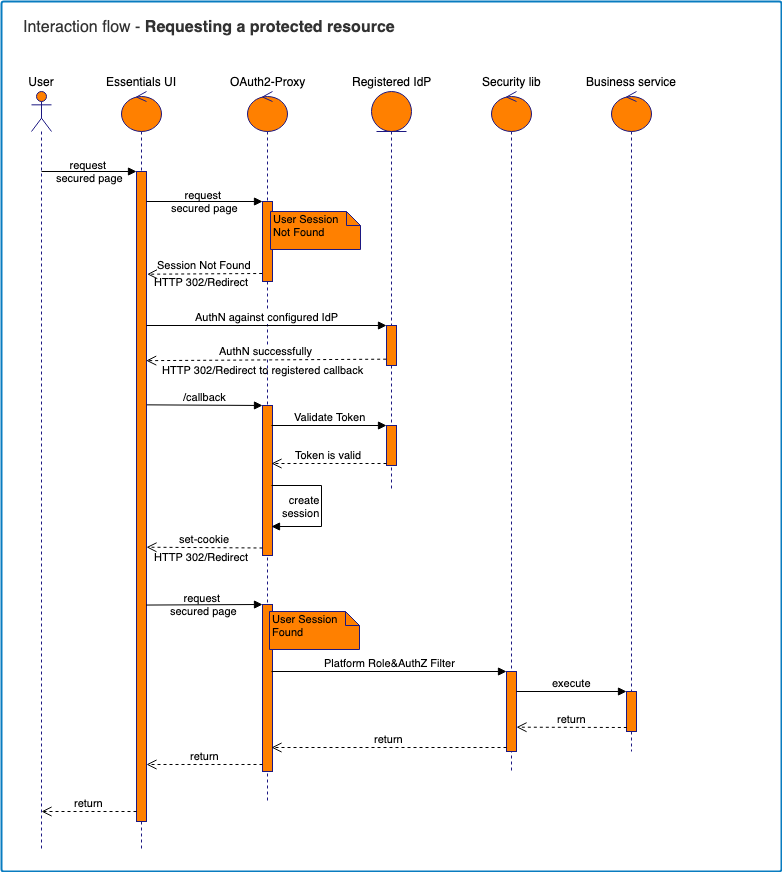

The diagram above was exported from draw.io. Its source (the exported page's mxGraphModel, read from the mxfile embedded in the PNG):
<mxGraphModel dx="2746" dy="1908" grid="1" gridSize="10" guides="1" tooltips="1" connect="1" arrows="1" fold="1" page="1" pageScale="1" pageWidth="827" pageHeight="1169" background="#ffffff" math="0" shadow="0">
  <root>
    <mxCell id="W77Gfy4LopSCBkuCUOPb-0" />
    <mxCell id="W77Gfy4LopSCBkuCUOPb-1" parent="W77Gfy4LopSCBkuCUOPb-0" />
    <mxCell id="mpd2RtgreLK4CFRZqoMw-0" value="" style="dashed=0;html=1;shape=stencil(nZRNE4IgEIZ/DdeGoI/p2FgdO9ShM9mWTAoO2Oevj0ArU0uccYbhXdxn30UX0UBHLAVEsGAJIDpDhKwUhJlZjRg5ZTToDZ1wyQVSCEynz9NWPTPF2TYGF9GZkke48F2WZ+EiAsVtZjpHeGrOPB8ahFIIk4RLoUuRj7hJxrgw7+KrS4aLAm753u1SQ0ggA1VS396WVlh0xvTbYda+mLKXAvoPs/HE9Lth5t5Nw+Trdt7K3xvyNVVHm4xb0tb+tFfuDt78O1mltfdWR6OBUZp+OBrspYKDkiexq63RRtx4aPh0G8ZEZZAwFWp+h8IU/dGYPY9jN0xqzVRKtqoba1Z4AA==);fillColor=#ffffff;strokeColor=#097CC0;gradientColor=none;shadow=0;glass=0;fontFamily=Helvetica;fontSize=12;fontColor=#000000;align=center;labelPosition=center;verticalLabelPosition=top;verticalAlign=bottom;spacing=6;strokeWidth=2;" vertex="1" parent="W77Gfy4LopSCBkuCUOPb-1">
      <mxGeometry x="-1630" y="-1150" width="780" height="870" as="geometry" />
    </mxCell>
    <mxCell id="mpd2RtgreLK4CFRZqoMw-1" value="User" style="shape=umlLifeline;participant=umlActor;perimeter=lifelinePerimeter;whiteSpace=wrap;html=1;container=1;collapsible=0;recursiveResize=0;verticalAlign=bottom;spacingTop=36;labelBackgroundColor=#ffffff;outlineConnect=0;strokeColor=#1C1882;fillColor=#FF8000;labelPosition=center;verticalLabelPosition=top;align=center;" vertex="1" parent="W77Gfy4LopSCBkuCUOPb-1">
      <mxGeometry x="-1600" y="-1060" width="20" height="760" as="geometry" />
    </mxCell>
    <mxCell id="mpd2RtgreLK4CFRZqoMw-2" value="Essentials UI" style="shape=umlLifeline;participant=umlControl;perimeter=lifelinePerimeter;html=1;container=1;collapsible=0;recursiveResize=0;verticalAlign=bottom;spacingTop=36;labelBackgroundColor=#ffffff;outlineConnect=0;strokeColor=#1C1882;fillColor=#FF8000;labelPosition=center;verticalLabelPosition=top;align=center;" vertex="1" parent="W77Gfy4LopSCBkuCUOPb-1">
      <mxGeometry x="-1510" y="-1060" width="40" height="760" as="geometry" />
    </mxCell>
    <mxCell id="mpd2RtgreLK4CFRZqoMw-3" value="" style="html=1;points=[];perimeter=orthogonalPerimeter;strokeColor=#1C1882;fillColor=#FF8000;" vertex="1" parent="W77Gfy4LopSCBkuCUOPb-1">
      <mxGeometry x="-1495" y="-980" width="10" height="650" as="geometry" />
    </mxCell>
    <mxCell id="mpd2RtgreLK4CFRZqoMw-4" value="request&amp;nbsp;&lt;br&gt;secured page" style="html=1;verticalAlign=middle;endArrow=block;entryX=0;entryY=0;labelPosition=center;verticalLabelPosition=middle;align=center;labelBackgroundColor=none;" edge="1" parent="W77Gfy4LopSCBkuCUOPb-1" target="mpd2RtgreLK4CFRZqoMw-3">
      <mxGeometry relative="1" as="geometry">
        <mxPoint x="-1590" y="-980" as="sourcePoint" />
      </mxGeometry>
    </mxCell>
    <mxCell id="mpd2RtgreLK4CFRZqoMw-5" value="return" style="html=1;verticalAlign=bottom;endArrow=open;dashed=1;endSize=8;" edge="1" parent="W77Gfy4LopSCBkuCUOPb-1">
      <mxGeometry relative="1" as="geometry">
        <mxPoint x="-1590" y="-340.0000000000009" as="targetPoint" />
        <mxPoint x="-1495" y="-340" as="sourcePoint" />
      </mxGeometry>
    </mxCell>
    <mxCell id="mpd2RtgreLK4CFRZqoMw-6" value="OAuth2-Proxy" style="shape=umlLifeline;participant=umlControl;perimeter=lifelinePerimeter;html=1;container=1;collapsible=0;recursiveResize=0;verticalAlign=bottom;spacingTop=36;labelBackgroundColor=#ffffff;outlineConnect=0;strokeColor=#1C1882;fillColor=#FF8000;labelPosition=center;verticalLabelPosition=top;align=center;" vertex="1" parent="W77Gfy4LopSCBkuCUOPb-1">
      <mxGeometry x="-1384" y="-1060" width="40" height="710" as="geometry" />
    </mxCell>
    <mxCell id="mpd2RtgreLK4CFRZqoMw-7" value="" style="html=1;points=[];perimeter=orthogonalPerimeter;strokeColor=#1C1882;fillColor=#FF8000;" vertex="1" parent="mpd2RtgreLK4CFRZqoMw-6">
      <mxGeometry x="15" y="513" width="10" height="167" as="geometry" />
    </mxCell>
    <mxCell id="mpd2RtgreLK4CFRZqoMw-8" value="" style="html=1;points=[];perimeter=orthogonalPerimeter;strokeColor=#1C1882;fillColor=#FF8000;" vertex="1" parent="W77Gfy4LopSCBkuCUOPb-1">
      <mxGeometry x="-1369" y="-950" width="10" height="80" as="geometry" />
    </mxCell>
    <mxCell id="mpd2RtgreLK4CFRZqoMw-9" value="request&amp;nbsp;&lt;br&gt;secured page" style="html=1;verticalAlign=middle;endArrow=block;entryX=0;entryY=0;labelBackgroundColor=none;labelPosition=center;verticalLabelPosition=middle;align=center;" edge="1" parent="W77Gfy4LopSCBkuCUOPb-1" source="mpd2RtgreLK4CFRZqoMw-3" target="mpd2RtgreLK4CFRZqoMw-8">
      <mxGeometry relative="1" as="geometry">
        <mxPoint x="-1580" y="-970" as="sourcePoint" />
      </mxGeometry>
    </mxCell>
    <mxCell id="mpd2RtgreLK4CFRZqoMw-10" value="Session Not Found" style="html=1;verticalAlign=bottom;endArrow=open;dashed=1;endSize=8;exitX=0.914;exitY=0;entryX=1.067;entryY=0.158;entryDx=0;entryDy=0;entryPerimeter=0;exitDx=0;exitDy=0;exitPerimeter=0;" edge="1" parent="W77Gfy4LopSCBkuCUOPb-1" source="mpd2RtgreLK4CFRZqoMw-11" target="mpd2RtgreLK4CFRZqoMw-3">
      <mxGeometry relative="1" as="geometry">
        <mxPoint x="-1480" y="-878" as="targetPoint" />
        <mxPoint x="-1374" y="-878" as="sourcePoint" />
      </mxGeometry>
    </mxCell>
    <mxCell id="mpd2RtgreLK4CFRZqoMw-11" value="HTTP 302/Redirect" style="text;html=1;resizable=0;points=[];autosize=1;align=left;verticalAlign=top;spacingTop=-4;fontSize=11;" vertex="1" parent="W77Gfy4LopSCBkuCUOPb-1">
      <mxGeometry x="-1479" y="-878" width="120" height="20" as="geometry" />
    </mxCell>
    <mxCell id="mpd2RtgreLK4CFRZqoMw-12" value="Registered IdP" style="shape=umlLifeline;participant=umlEntity;perimeter=lifelinePerimeter;html=1;container=1;collapsible=0;recursiveResize=0;verticalAlign=bottom;spacingTop=36;labelBackgroundColor=#ffffff;outlineConnect=0;strokeColor=#1C1882;fillColor=#FF8000;labelPosition=center;verticalLabelPosition=top;align=center;" vertex="1" parent="W77Gfy4LopSCBkuCUOPb-1">
      <mxGeometry x="-1260" y="-1060" width="40" height="400" as="geometry" />
    </mxCell>
    <mxCell id="mpd2RtgreLK4CFRZqoMw-13" value="" style="html=1;points=[];perimeter=orthogonalPerimeter;strokeColor=#1C1882;fillColor=#FF8000;" vertex="1" parent="W77Gfy4LopSCBkuCUOPb-1">
      <mxGeometry x="-1245" y="-826" width="10" height="40" as="geometry" />
    </mxCell>
    <mxCell id="mpd2RtgreLK4CFRZqoMw-14" value="AuthN against configured IdP" style="html=1;verticalAlign=bottom;endArrow=block;entryX=0;entryY=0;" edge="1" parent="W77Gfy4LopSCBkuCUOPb-1" target="mpd2RtgreLK4CFRZqoMw-13">
      <mxGeometry relative="1" as="geometry">
        <mxPoint x="-1485" y="-826" as="sourcePoint" />
      </mxGeometry>
    </mxCell>
    <mxCell id="mpd2RtgreLK4CFRZqoMw-15" value="AuthN successfully" style="html=1;verticalAlign=bottom;endArrow=open;dashed=1;endSize=8;exitX=-0.033;exitY=0.842;exitDx=0;exitDy=0;exitPerimeter=0;entryX=0.967;entryY=0.291;entryDx=0;entryDy=0;entryPerimeter=0;" edge="1" parent="W77Gfy4LopSCBkuCUOPb-1" source="mpd2RtgreLK4CFRZqoMw-13" target="mpd2RtgreLK4CFRZqoMw-3">
      <mxGeometry relative="1" as="geometry">
        <mxPoint x="-1480" y="-791" as="targetPoint" />
        <mxPoint x="-1249" y="-791.5" as="sourcePoint" />
      </mxGeometry>
    </mxCell>
    <mxCell id="mpd2RtgreLK4CFRZqoMw-16" value="HTTP 302/Redirect to registered callback" style="text;html=1;resizable=0;points=[];autosize=1;align=left;verticalAlign=top;spacingTop=-4;fontSize=11;" vertex="1" parent="W77Gfy4LopSCBkuCUOPb-1">
      <mxGeometry x="-1471" y="-790.5" width="220" height="10" as="geometry" />
    </mxCell>
    <mxCell id="mpd2RtgreLK4CFRZqoMw-17" value="" style="html=1;points=[];perimeter=orthogonalPerimeter;strokeColor=#1C1882;fillColor=#FF8000;fontSize=11;" vertex="1" parent="W77Gfy4LopSCBkuCUOPb-1">
      <mxGeometry x="-1369" y="-746" width="10" height="150" as="geometry" />
    </mxCell>
    <mxCell id="mpd2RtgreLK4CFRZqoMw-18" value="/callback" style="html=1;verticalAlign=bottom;endArrow=block;entryX=0;entryY=0;fontSize=11;exitX=1.033;exitY=0.359;exitDx=0;exitDy=0;exitPerimeter=0;" edge="1" parent="W77Gfy4LopSCBkuCUOPb-1" source="mpd2RtgreLK4CFRZqoMw-3" target="mpd2RtgreLK4CFRZqoMw-17">
      <mxGeometry relative="1" as="geometry">
        <mxPoint x="-1480" y="-746" as="sourcePoint" />
      </mxGeometry>
    </mxCell>
    <mxCell id="mpd2RtgreLK4CFRZqoMw-19" value="set-cookie" style="html=1;verticalAlign=bottom;endArrow=open;dashed=1;endSize=8;exitX=0;exitY=0.95;fontSize=11;entryX=1;entryY=0.578;entryDx=0;entryDy=0;entryPerimeter=0;" edge="1" parent="W77Gfy4LopSCBkuCUOPb-1" source="mpd2RtgreLK4CFRZqoMw-17" target="mpd2RtgreLK4CFRZqoMw-3">
      <mxGeometry relative="1" as="geometry">
        <mxPoint x="-1490" y="-604" as="targetPoint" />
      </mxGeometry>
    </mxCell>
    <mxCell id="mpd2RtgreLK4CFRZqoMw-20" value="" style="html=1;points=[];perimeter=orthogonalPerimeter;strokeColor=#1C1882;fillColor=#FF8000;fontSize=11;" vertex="1" parent="W77Gfy4LopSCBkuCUOPb-1">
      <mxGeometry x="-1245" y="-726" width="10" height="40" as="geometry" />
    </mxCell>
    <mxCell id="mpd2RtgreLK4CFRZqoMw-21" value="Validate Token" style="html=1;verticalAlign=bottom;endArrow=block;entryX=0;entryY=0;fontSize=11;" edge="1" parent="W77Gfy4LopSCBkuCUOPb-1" target="mpd2RtgreLK4CFRZqoMw-20">
      <mxGeometry relative="1" as="geometry">
        <mxPoint x="-1360" y="-726" as="sourcePoint" />
      </mxGeometry>
    </mxCell>
    <mxCell id="mpd2RtgreLK4CFRZqoMw-22" value="Token is valid" style="html=1;verticalAlign=bottom;endArrow=open;dashed=1;endSize=8;exitX=0;exitY=0.95;fontSize=11;" edge="1" parent="W77Gfy4LopSCBkuCUOPb-1" source="mpd2RtgreLK4CFRZqoMw-20">
      <mxGeometry relative="1" as="geometry">
        <mxPoint x="-1360" y="-688" as="targetPoint" />
      </mxGeometry>
    </mxCell>
    <mxCell id="mpd2RtgreLK4CFRZqoMw-23" value="create&lt;br&gt;session" style="edgeStyle=orthogonalEdgeStyle;html=1;align=right;spacingLeft=2;endArrow=block;rounded=0;fontSize=11;labelPosition=left;verticalLabelPosition=middle;verticalAlign=middle;" edge="1" parent="W77Gfy4LopSCBkuCUOPb-1">
      <mxGeometry relative="1" as="geometry">
        <mxPoint x="-1360" y="-666" as="sourcePoint" />
        <Array as="points">
          <mxPoint x="-1310" y="-666" />
          <mxPoint x="-1310" y="-625" />
        </Array>
        <mxPoint x="-1360" y="-625" as="targetPoint" />
      </mxGeometry>
    </mxCell>
    <mxCell id="mpd2RtgreLK4CFRZqoMw-24" value="HTTP 302/Redirect" style="text;html=1;resizable=0;points=[];autosize=1;align=left;verticalAlign=top;spacingTop=-4;fontSize=11;" vertex="1" parent="W77Gfy4LopSCBkuCUOPb-1">
      <mxGeometry x="-1479" y="-603" width="120" height="20" as="geometry" />
    </mxCell>
    <mxCell id="mpd2RtgreLK4CFRZqoMw-25" value="Security lib" style="shape=umlLifeline;participant=umlControl;perimeter=lifelinePerimeter;html=1;container=1;collapsible=0;recursiveResize=0;verticalAlign=bottom;spacingTop=36;labelBackgroundColor=#ffffff;outlineConnect=0;strokeColor=#1C1882;fillColor=#FF8000;labelPosition=center;verticalLabelPosition=top;align=center;" vertex="1" parent="W77Gfy4LopSCBkuCUOPb-1">
      <mxGeometry x="-1140" y="-1060" width="40" height="680" as="geometry" />
    </mxCell>
    <mxCell id="mpd2RtgreLK4CFRZqoMw-26" value="" style="html=1;points=[];perimeter=orthogonalPerimeter;labelBackgroundColor=none;strokeColor=#1C1882;fillColor=#FF8000;fontSize=11;" vertex="1" parent="mpd2RtgreLK4CFRZqoMw-25">
      <mxGeometry x="15" y="580" width="10" height="80" as="geometry" />
    </mxCell>
    <mxCell id="mpd2RtgreLK4CFRZqoMw-27" value="&lt;span style=&quot;white-space: nowrap&quot;&gt;User&amp;nbsp;&lt;/span&gt;&lt;span style=&quot;white-space: nowrap&quot;&gt;Session&lt;/span&gt;&lt;br style=&quot;white-space: nowrap&quot;&gt;&lt;span style=&quot;white-space: nowrap&quot;&gt;Not Found&lt;/span&gt;" style="shape=note;whiteSpace=wrap;html=1;size=14;verticalAlign=top;align=left;spacingTop=-6;strokeColor=#1C1882;fillColor=#FF8000;fontSize=11;labelBackgroundColor=none;" vertex="1" parent="W77Gfy4LopSCBkuCUOPb-1">
      <mxGeometry x="-1361" y="-940" width="90" height="38" as="geometry" />
    </mxCell>
    <mxCell id="mpd2RtgreLK4CFRZqoMw-28" value="&lt;span style=&quot;white-space: nowrap&quot;&gt;User&amp;nbsp;&lt;/span&gt;&lt;span style=&quot;white-space: nowrap&quot;&gt;Session&lt;/span&gt;&lt;br style=&quot;white-space: nowrap&quot;&gt;&lt;span style=&quot;white-space: nowrap&quot;&gt;Found&lt;/span&gt;" style="shape=note;whiteSpace=wrap;html=1;size=14;verticalAlign=top;align=left;spacingTop=-6;strokeColor=#1C1882;fillColor=#FF8000;fontSize=11;labelBackgroundColor=none;" vertex="1" parent="W77Gfy4LopSCBkuCUOPb-1">
      <mxGeometry x="-1362" y="-540" width="90" height="38" as="geometry" />
    </mxCell>
    <mxCell id="mpd2RtgreLK4CFRZqoMw-29" value="return" style="html=1;verticalAlign=bottom;endArrow=open;dashed=1;endSize=8;exitX=0;exitY=0.958;exitDx=0;exitDy=0;exitPerimeter=0;" edge="1" parent="W77Gfy4LopSCBkuCUOPb-1" source="mpd2RtgreLK4CFRZqoMw-7" target="mpd2RtgreLK4CFRZqoMw-3">
      <mxGeometry relative="1" as="geometry">
        <mxPoint x="-1490" y="-475" as="targetPoint" />
        <mxPoint x="-1374" y="-475" as="sourcePoint" />
      </mxGeometry>
    </mxCell>
    <mxCell id="mpd2RtgreLK4CFRZqoMw-30" value="Platform Role&amp;amp;AuthZ Filter" style="html=1;verticalAlign=bottom;endArrow=block;entryX=0;entryY=0;fontSize=11;align=center;" edge="1" parent="W77Gfy4LopSCBkuCUOPb-1" target="mpd2RtgreLK4CFRZqoMw-26">
      <mxGeometry relative="1" as="geometry">
        <mxPoint x="-1360" y="-480" as="sourcePoint" />
      </mxGeometry>
    </mxCell>
    <mxCell id="mpd2RtgreLK4CFRZqoMw-31" value="return" style="html=1;verticalAlign=bottom;endArrow=open;dashed=1;endSize=8;exitX=0;exitY=0.95;fontSize=11;align=center;" edge="1" parent="W77Gfy4LopSCBkuCUOPb-1" source="mpd2RtgreLK4CFRZqoMw-26">
      <mxGeometry relative="1" as="geometry">
        <mxPoint x="-1360" y="-404" as="targetPoint" />
      </mxGeometry>
    </mxCell>
    <mxCell id="mpd2RtgreLK4CFRZqoMw-32" value="Business service" style="shape=umlLifeline;participant=umlControl;perimeter=lifelinePerimeter;html=1;container=1;collapsible=0;recursiveResize=0;verticalAlign=bottom;spacingTop=36;labelBackgroundColor=#ffffff;outlineConnect=0;strokeColor=#1C1882;fillColor=#FF8000;labelPosition=center;verticalLabelPosition=top;align=center;" vertex="1" parent="W77Gfy4LopSCBkuCUOPb-1">
      <mxGeometry x="-1020" y="-1060" width="40" height="660" as="geometry" />
    </mxCell>
    <mxCell id="mpd2RtgreLK4CFRZqoMw-33" value="" style="html=1;points=[];perimeter=orthogonalPerimeter;labelBackgroundColor=none;strokeColor=#1C1882;fillColor=#FF8000;fontSize=11;" vertex="1" parent="W77Gfy4LopSCBkuCUOPb-1">
      <mxGeometry x="-1005" y="-460" width="10" height="40" as="geometry" />
    </mxCell>
    <mxCell id="mpd2RtgreLK4CFRZqoMw-34" value="execute" style="html=1;verticalAlign=bottom;endArrow=block;entryX=0;entryY=0;fontSize=11;align=center;" edge="1" parent="W77Gfy4LopSCBkuCUOPb-1" target="mpd2RtgreLK4CFRZqoMw-33">
      <mxGeometry relative="1" as="geometry">
        <mxPoint x="-1115" y="-460" as="sourcePoint" />
      </mxGeometry>
    </mxCell>
    <mxCell id="mpd2RtgreLK4CFRZqoMw-35" value="return" style="html=1;verticalAlign=bottom;endArrow=open;dashed=1;endSize=8;fontSize=11;align=center;exitX=0.033;exitY=0.9;exitDx=0;exitDy=0;exitPerimeter=0;entryX=1;entryY=0.696;entryDx=0;entryDy=0;entryPerimeter=0;" edge="1" parent="W77Gfy4LopSCBkuCUOPb-1" source="mpd2RtgreLK4CFRZqoMw-33" target="mpd2RtgreLK4CFRZqoMw-26">
      <mxGeometry relative="1" as="geometry">
        <mxPoint x="-1100" y="-424" as="targetPoint" />
      </mxGeometry>
    </mxCell>
    <mxCell id="mpd2RtgreLK4CFRZqoMw-36" value="request&amp;nbsp;&lt;br&gt;secured page" style="html=1;verticalAlign=middle;endArrow=block;entryX=0;entryY=0;exitX=0.967;exitY=0.667;exitDx=0;exitDy=0;exitPerimeter=0;labelPosition=center;verticalLabelPosition=middle;align=center;labelBackgroundColor=none;" edge="1" parent="W77Gfy4LopSCBkuCUOPb-1" source="mpd2RtgreLK4CFRZqoMw-3" target="mpd2RtgreLK4CFRZqoMw-7">
      <mxGeometry relative="1" as="geometry">
        <mxPoint x="-1480" y="-547" as="sourcePoint" />
      </mxGeometry>
    </mxCell>
    <mxCell id="xh7DDBe6zM3Rte06OCR3-0" value="&lt;div style=&quot;font-size: 16px;&quot;&gt;Interaction flow - &lt;b style=&quot;font-size: 16px;&quot;&gt;Requesting a protected resource&lt;/b&gt;&lt;/div&gt;" style="text;html=1;strokeColor=none;fillColor=none;align=left;verticalAlign=middle;whiteSpace=wrap;dashed=1;fontFamily=Helvetica;fontSize=16;fontColor=#000000;textOpacity=80;" vertex="1" parent="W77Gfy4LopSCBkuCUOPb-1">
      <mxGeometry x="-1610" y="-1135" width="408" height="20" as="geometry" />
    </mxCell>
  </root>
</mxGraphModel>